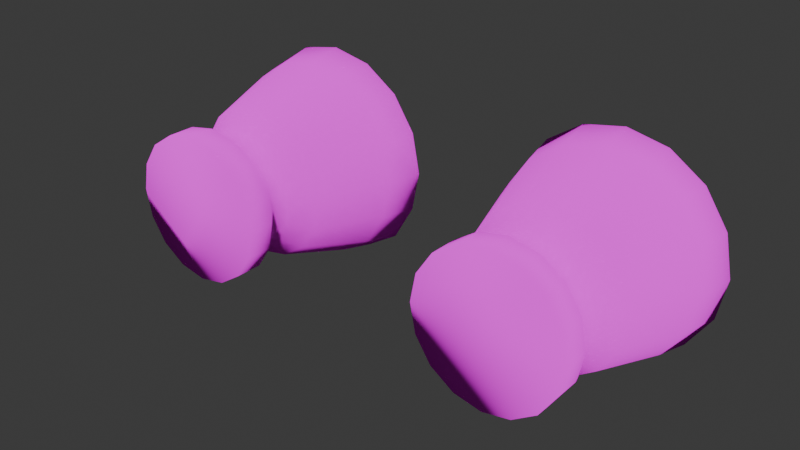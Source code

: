 # Source: 05.blend  (saved by Blender 4.2.66; exported with 4.5.12 LTS)
import bpy
from mathutils import Matrix  # noqa: F401  (used for matrix-valued properties, if any)

bpy.ops.wm.read_factory_settings(use_empty=True)
scene = bpy.context.scene
scene.name = 'Scene'

# ---- collections
col_collection = bpy.data.collections.new('Collection'); scene.collection.children.link(col_collection)

# ---- images (referenced by path relative to the original .blend; pixels are not part of the script)
import os
ASSET_DIR = os.environ.get("B2B_ASSET_DIR", "")  # directory of the original .blend (textures are referenced by path, not embedded)
HERE = os.path.dirname(os.path.abspath(__file__))  # packed textures are extracted next to this script under _unpacked/

def load_image(name, relpath, width, height, colorspace="sRGB"):
    """Load a texture the original file referenced (path relative to the .blend, or extracted next to this script)."""
    p = next((c for c in (os.path.join(HERE, relpath), os.path.join(ASSET_DIR, relpath)) if relpath and os.path.exists(c)), "")
    if p:
        img = bpy.data.images.load(p, check_existing=True)
        img.name = name
    else:  # same state as the original file: an image datablock whose file is absent (Cycles renders it pink)
        img = bpy.data.images.new(name, width, height)
        img.source = "FILE"
        img.filepath = "//" + (relpath or name)
    img.colorspace_settings.name = colorspace
    return img
img_ship_03_cockpit_mask_png = load_image('ship_03_cockpit_mask.png', 'ship_03_cockpit_mask.png', 1024, 1024, 'sRGB')
img_untitled_001 = load_image('Untitled.001', 'ship_03.png', 1024, 1024, 'sRGB')
img_thrusters = load_image('thrusters', 'thrusters.png', 1024, 1024, 'sRGB')
img_ship_03_cockpit_mask_png_001 = load_image('ship_03_cockpit_mask.png.001', 'ship_03_cockpit_mask.png', 1024, 1024, 'sRGB')
img_untitled_002 = load_image('Untitled.002', 'ship_03.png', 1024, 1024, 'sRGB')

# ---- materials (node trees are filled in below, after node groups)
mat_material_001 = bpy.data.materials.new('Material.001')
mat_thrusters = bpy.data.materials.new('Thrusters')
mat_material_004 = bpy.data.materials.new('Material.004')

# ---- material node trees
mat_material_001.use_nodes = True; mat_material_001.node_tree.nodes.clear()
_N = mat_material_001.node_tree.nodes; _L = mat_material_001.node_tree.links
n0 = _N.new('ShaderNodeOutputMaterial'); n0.name = 'Material Output'; n0.location = (622, 339)
n1 = _N.new('ShaderNodeTexImage'); n1.name = 'Image Texture'; n1.location = (-62, 585)
n1.image = img_ship_03_cockpit_mask_png
n1.interpolation = 'Closest'
n2 = _N.new('ShaderNodeBsdfDiffuse'); n2.name = 'Diffuse BSDF'; n2.location = (-199, 272)
n3 = _N.new('ShaderNodeTexImage'); n3.name = 'Image Texture.001'; n3.location = (-703, 143)
n3.image = img_untitled_001
n3.interpolation = 'Closest'
n4 = _N.new('ShaderNodeMixShader'); n4.name = 'Mix Shader'; n4.location = (385, 332)
n5 = _N.new('ShaderNodeHueSaturation'); n5.name = 'Hue/Saturation/Value'; n5.location = (-112, 114)
n6 = _N.new('ShaderNodeBsdfAnisotropic'); n6.name = 'Glossy BSDF'; n6.location = (156, 162)
n6.inputs[2].default_value = 1.0
_L.new(n3.outputs[0], n2.inputs[0])
_L.new(n4.outputs[0], n0.inputs[0])
_L.new(n2.outputs[0], n4.inputs[1])
_L.new(n3.outputs[0], n5.inputs[4])
_L.new(n1.outputs[0], n4.inputs[0])
_L.new(n5.outputs[0], n6.inputs[0])
_L.new(n6.outputs[0], n4.inputs[2])
n0.is_active_output = True
mat_thrusters.use_nodes = True; mat_thrusters.node_tree.nodes.clear()
_N = mat_thrusters.node_tree.nodes; _L = mat_thrusters.node_tree.links
n0 = _N.new('ShaderNodeOutputMaterial'); n0.name = 'Material Output'; n0.location = (434, 576)
n1 = _N.new('ShaderNodeBsdfDiffuse'); n1.name = 'Diffuse BSDF'; n1.location = (34, 521)
n1.inputs[1].default_value = 1.0
n2 = _N.new('ShaderNodeTexImage'); n2.name = 'Image Texture'; n2.location = (-256, 501)
n2.image = img_thrusters
_L.new(n1.outputs[0], n0.inputs[0])
_L.new(n2.outputs[0], n1.inputs[0])
n0.is_active_output = True
mat_material_004.use_nodes = True; mat_material_004.node_tree.nodes.clear()
_N = mat_material_004.node_tree.nodes; _L = mat_material_004.node_tree.links
n0 = _N.new('ShaderNodeOutputMaterial'); n0.name = 'Material Output'; n0.location = (622, 339)
n1 = _N.new('ShaderNodeTexImage'); n1.name = 'Image Texture'; n1.location = (-62, 585)
n1.image = img_ship_03_cockpit_mask_png_001
n1.interpolation = 'Closest'
n2 = _N.new('ShaderNodeBsdfDiffuse'); n2.name = 'Diffuse BSDF'; n2.location = (-199, 272)
n3 = _N.new('ShaderNodeTexImage'); n3.name = 'Image Texture.001'; n3.location = (-703, 143)
n3.image = img_untitled_002
n3.interpolation = 'Closest'
n4 = _N.new('ShaderNodeMixShader'); n4.name = 'Mix Shader'; n4.location = (385, 332)
n5 = _N.new('ShaderNodeHueSaturation'); n5.name = 'Hue/Saturation/Value'; n5.location = (-112, 114)
n6 = _N.new('ShaderNodeBsdfAnisotropic'); n6.name = 'Glossy BSDF'; n6.location = (156, 162)
n6.inputs[2].default_value = 1.0
_L.new(n3.outputs[0], n2.inputs[0])
_L.new(n4.outputs[0], n0.inputs[0])
_L.new(n2.outputs[0], n4.inputs[1])
_L.new(n3.outputs[0], n5.inputs[4])
_L.new(n1.outputs[0], n4.inputs[0])
_L.new(n5.outputs[0], n6.inputs[0])
_L.new(n6.outputs[0], n4.inputs[2])
n0.is_active_output = True

# ---- world
world_world = bpy.data.worlds.new('World'); scene.world = world_world
world_world.use_nodes = True; world_world.node_tree.nodes.clear()
_N = world_world.node_tree.nodes; _L = world_world.node_tree.links
n0 = _N.new('ShaderNodeOutputWorld'); n0.name = 'World Output'; n0.location = (300, 300)
n1 = _N.new('ShaderNodeBackground'); n1.name = 'Background'; n1.location = (10, 300)
n1.inputs[0].default_value = (0.05088, 0.05088, 0.05088, 1.0)
_L.new(n1.outputs[0], n0.inputs[0])
n0.is_active_output = True
world_world.color = (0.05088, 0.05088, 0.05088)
world_world.sun_shadow_jitter_overblur = 0.0

# ---- meshes
me_plane = bpy.data.meshes.new('Plane')
me_plane.from_pydata([(-0.0003264, -28.27, -0.08551), (8.977, -22.4, -0.08551), (16.86, -13.36, -0.0852), (-0.0003264, -22.44, 6.036), (0.0, -2.767, 10.13), (0.0, 5.903, 10.2), (8.765, -18.71, 2.285), (19.02, -3.55, 4.264), (19.02, 5.921, 4.867), (-0.0003264, -17.81, 8.329), (14.54, -11.93, 3.531), (7.642, 5.928, 8.128), (8.187, -14.54, 4.289), (6.462, -3.725, 7.638), (11.18, -9.688, 5.148), (11.43, 5.921, 7.136), (11.43, -3.725, 6.273), (3.499, -21.21, 4.596), (3.165, -16.7, 6.659), (-0.0003264, -24.5, 3.136), (1.952, -11.47, 8.723), (2.672, -22.83, 3.685), (19.02, 11.11, 4.867), (11.43, 11.11, 7.004), (7.808, 1.355, 8.22), (19.02, 1.135, 4.867), (0.0, 1.906, 10.32), (11.43, 1.225, 6.962), (-0.0003264, -28.27, -1.41), (8.977, -22.4, -1.41), (16.86, -13.36, -1.41), (19.02, 1.187, -4.847), (19.02, -6.529, -0.08547), (0.001758, -21.03, -4.847), (5.488, -17.65, -4.847), (15.66, -8.871, -4.847), (19.02, -3.413, -4.847), (19.02, 5.713, -4.847), (19.02, 11.11, -4.847), (0.001758, 11.11, -4.574), (19.02, -6.535, -2.049), (11.43, 11.11, -4.847), (5.095, 11.11, -4.723), (0.0, -6.205, 10.38), (-0.0003262, -7.631, 10.62), (-0.0003264, -25.5, 1.207), (-0.0003264, -26.08, 0.6241), (4.524, -16.11, 5.363), (5.335, -15.71, 5.038), (4.852, -20.63, 3.35), (5.656, -20.26, 2.946), (3.437, -23.14, 1.913), (4.068, -23.15, 1.339), (2.772, -10.04, 7.667), (3.427, -9.281, 7.33), (-0.0003264, -11.23, 10.3), (0.0, 18.23, 9.231), (1.181, 17.98, 8.644), (-0.0003791, 18.23, -2.68), (1.18, 17.99, -2.654), (0.0, 11.15, 9.955), (5.274, 11.1, 8.546)], [], [(49, 17, 21, 51), (9, 3, 17, 18), (10, 7, 16, 14), (5, 26, 24, 11), (2, 10, 6, 1), (1, 6, 50, 52), (13, 16, 27, 24), (16, 13, 12, 14), (16, 7, 25, 27), (10, 14, 12, 6), (20, 18, 47, 53), (52, 46, 0, 1), (21, 19, 45, 51), (44, 55, 20, 53), (13, 54, 48, 12), (55, 9, 18, 20), (17, 3, 19, 21), (17, 49, 47, 18), (50, 6, 12, 48), (8, 22, 23, 15), (23, 22, 38, 41), (8, 37, 38, 22), (27, 15, 11, 24), (26, 4, 13, 24), (25, 8, 15, 27), (1, 29, 30, 2), (0, 28, 29, 1), (7, 10, 2, 32), (8, 25, 31, 37), (28, 33, 34, 29), (7, 32, 40, 36, 31, 25), (29, 34, 35, 30), (40, 30, 35, 36), (40, 32, 2, 30), (42, 59, 57, 61), (15, 23, 61, 11), (45, 46, 52, 51), (51, 52, 50, 49), (49, 50, 48, 47), (47, 48, 54, 53), (53, 54, 43, 44), (54, 13, 4, 43), (56, 57, 59, 58), (61, 23, 41, 42), (11, 61, 60, 5), (39, 58, 59, 42), (61, 57, 56, 60), (36, 35, 34, 33, 39, 42, 41, 38, 37, 31)])
me_plane.polygons.foreach_set('use_smooth', [True] * 48)
_uv = me_plane.uv_layers.new(name='UVMap')
_uv.uv.foreach_set('vector', [0.2338, 0.2254, 0.174, 0.2274, 0.1567, 0.1681, 0.2028, 0.1295, 0.04802, 0.37, 0.05335, 0.207, 0.174, 0.2274, 0.1655, 0.3804, 0.6677, 0.4198, 0.6113, 0.5736, 0.7482, 0.5664, 0.7384, 0.4551, 0.9815, 0.7451, 0.9812, 0.6677, 0.8261, 0.66, 0.829, 0.747, 0.5968, 0.3815, 0.6677, 0.4198, 0.7439, 0.2716, 0.7127, 0.1959, 0.7127, 0.1959, 0.7439, 0.2716, 0.7994, 0.2322, 0.8028, 0.1605, 0.8449, 0.561, 0.7482, 0.5664, 0.7539, 0.6583, 0.8261, 0.66, 0.7482, 0.5664, 0.8449, 0.561, 0.7775, 0.3538, 0.7384, 0.4551, 0.7482, 0.5664, 0.6113, 0.5736, 0.6123, 0.6551, 0.7539, 0.6583, 0.6677, 0.4198, 0.7384, 0.4551, 0.7775, 0.3538, 0.7439, 0.2716, 0.1389, 0.5584, 0.1655, 0.3804, 0.2279, 0.3817, 0.1912, 0.5906, 0.8028, 0.1605, 0.855, 0.07812, 0.839, 0.03668, 0.7127, 0.1959, 0.1567, 0.1681, 0.08547, 0.1005, 0.1089, 0.03775, 0.2028, 0.1295, 0.08832, 0.6973, 0.06472, 0.5859, 0.1389, 0.5584, 0.1912, 0.5906, 0.8449, 0.561, 0.8907, 0.4487, 0.8314, 0.325, 0.7775, 0.3538, 0.06472, 0.5859, 0.04802, 0.37, 0.1655, 0.3804, 0.1389, 0.5584, 0.174, 0.2274, 0.05335, 0.207, 0.08547, 0.1005, 0.1567, 0.1681, 0.174, 0.2274, 0.2338, 0.2254, 0.2279, 0.3817, 0.1655, 0.3804, 0.7994, 0.2322, 0.7439, 0.2716, 0.7775, 0.3538, 0.8314, 0.325, 0.6063, 0.742, 0.5997, 0.84, 0.7519, 0.846, 0.7544, 0.7463, 0.3027, 0.153, 0.3263, 0.033, 0.4764, 0.02092, 0.4859, 0.1383, 0.6063, 0.742, 0.4223, 0.7172, 0.4114, 0.8217, 0.5997, 0.84, 0.7539, 0.6583, 0.7544, 0.7463, 0.829, 0.747, 0.8261, 0.66, 0.9812, 0.6677, 0.9783, 0.5769, 0.8449, 0.561, 0.8261, 0.66, 0.6123, 0.6551, 0.6063, 0.742, 0.7544, 0.7463, 0.7539, 0.6583, 0.7127, 0.1959, 0.6924, 0.1817, 0.5742, 0.3706, 0.5968, 0.3815, 0.839, 0.03668, 0.8185, 0.0206, 0.6924, 0.1817, 0.7127, 0.1959, 0.6113, 0.5736, 0.6677, 0.4198, 0.5968, 0.3815, 0.5528, 0.5043, 0.6063, 0.742, 0.6123, 0.6551, 0.4338, 0.6295, 0.4223, 0.7172, 0.9085, 0.0427, 0.9245, 0.203, 0.8171, 0.275, 0.7326, 0.1675, 0.6113, 0.5736, 0.5528, 0.5043, 0.5176, 0.4945, 0.4508, 0.5398, 0.4338, 0.6295, 0.6123, 0.6551, 0.7326, 0.1675, 0.8171, 0.275, 0.621, 0.4565, 0.5757, 0.3508, 0.5272, 0.4863, 0.5757, 0.3508, 0.621, 0.4565, 0.5555, 0.5657, 0.5176, 0.4945, 0.5528, 0.5043, 0.5968, 0.3815, 0.5742, 0.3706, 0.4918, 0.2363, 0.469, 0.361, 0.2943, 0.3739, 0.2866, 0.25, 0.7544, 0.7463, 0.7519, 0.846, 0.875, 0.8467, 0.829, 0.747, 0.1089, 0.03775, 0.1148, 0.01297, 0.228, 0.1218, 0.2028, 0.1295, 0.2028, 0.1295, 0.228, 0.1218, 0.2639, 0.2307, 0.2338, 0.2254, 0.2338, 0.2254, 0.2639, 0.2307, 0.2573, 0.3882, 0.2279, 0.3817, 0.2279, 0.3817, 0.2573, 0.3882, 0.2193, 0.6083, 0.1912, 0.5906, 0.1912, 0.5906, 0.2193, 0.6083, 0.1053, 0.7396, 0.08832, 0.6973, 0.8907, 0.4487, 0.8449, 0.561, 0.9783, 0.5769, 0.9785, 0.5103, 0.2866, 0.3932, 0.2943, 0.3739, 0.469, 0.361, 0.4707, 0.3796, 0.2866, 0.25, 0.3027, 0.153, 0.4859, 0.1383, 0.4918, 0.2363, 0.829, 0.747, 0.875, 0.8467, 0.9808, 0.8469, 0.9815, 0.7451, 0.9452, 0.8474, 0.9507, 0.9962, 0.9266, 0.9924, 0.8423, 0.8503, 0.875, 0.8467, 0.953, 0.9808, 0.9787, 0.9849, 0.9808, 0.8469, 0.5555, 0.5657, 0.621, 0.4565, 0.8171, 0.275, 0.9245, 0.203, 0.9452, 0.8474, 0.8423, 0.8503, 0.7148, 0.8536, 0.562, 0.8576, 0.5592, 0.7489, 0.5568, 0.6579])
_ca = me_plane.color_attributes.new('Attribute', 'BYTE_COLOR', 'CORNER')
_ca.data.foreach_set('color', [1.0, 1.0, 1.0, 1.0, 1.0, 1.0, 1.0, 1.0, 1.0, 1.0, 1.0, 1.0, 1.0, 1.0, 1.0, 1.0, 1.0, 1.0, 1.0, 1.0, 1.0, 1.0, 1.0, 1.0, 1.0, 1.0, 1.0, 1.0, 1.0, 1.0, 1.0, 1.0, 1.0, 1.0, 1.0, 1.0, 1.0, 1.0, 1.0, 1.0, 1.0, 1.0, 1.0, 1.0, 1.0, 1.0, 1.0, 1.0, 1.0, 1.0, 1.0, 1.0, 1.0, 1.0, 1.0, 1.0, 1.0, 1.0, 1.0, 1.0, 1.0, 1.0, 1.0, 1.0, 1.0, 1.0, 1.0, 1.0, 1.0, 1.0, 1.0, 1.0, 1.0, 1.0, 1.0, 1.0, 1.0, 1.0, 1.0, 1.0, 1.0, 1.0, 1.0, 1.0, 1.0, 1.0, 1.0, 1.0, 1.0, 1.0, 1.0, 1.0, 1.0, 1.0, 1.0, 1.0, 1.0, 1.0, 1.0, 1.0, 1.0, 1.0, 1.0, 1.0, 1.0, 1.0, 1.0, 1.0, 1.0, 1.0, 1.0, 1.0, 1.0, 1.0, 1.0, 1.0, 1.0, 1.0, 1.0, 1.0, 1.0, 1.0, 1.0, 1.0, 1.0, 1.0, 1.0, 1.0, 1.0, 1.0, 1.0, 1.0, 1.0, 1.0, 1.0, 1.0, 1.0, 1.0, 1.0, 1.0, 1.0, 1.0, 1.0, 1.0, 1.0, 1.0, 1.0, 1.0, 1.0, 1.0, 1.0, 1.0, 1.0, 1.0, 1.0, 1.0, 1.0, 1.0, 1.0, 1.0, 1.0, 1.0, 1.0, 1.0, 1.0, 1.0, 1.0, 1.0, 1.0, 1.0, 1.0, 1.0, 1.0, 1.0, 1.0, 1.0, 1.0, 1.0, 1.0, 1.0, 1.0, 1.0, 1.0, 1.0, 1.0, 1.0, 1.0, 1.0, 1.0, 1.0, 1.0, 1.0, 1.0, 1.0, 1.0, 1.0, 1.0, 1.0, 1.0, 1.0, 1.0, 1.0, 1.0, 1.0, 1.0, 1.0, 1.0, 1.0, 1.0, 1.0, 1.0, 1.0, 1.0, 1.0, 1.0, 1.0, 1.0, 1.0, 1.0, 1.0, 1.0, 1.0, 1.0, 1.0, 1.0, 1.0, 1.0, 1.0, 1.0, 1.0, 1.0, 1.0, 1.0, 1.0, 1.0, 1.0, 1.0, 1.0, 1.0, 1.0, 1.0, 1.0, 1.0, 1.0, 1.0, 1.0, 1.0, 1.0, 1.0, 1.0, 1.0, 1.0, 1.0, 1.0, 1.0, 1.0, 1.0, 1.0, 1.0, 1.0, 1.0, 1.0, 1.0, 1.0, 1.0, 1.0, 1.0, 1.0, 1.0, 1.0, 1.0, 1.0, 1.0, 1.0, 1.0, 1.0, 1.0, 1.0, 1.0, 1.0, 1.0, 1.0, 1.0, 1.0, 1.0, 1.0, 1.0, 1.0, 1.0, 1.0, 1.0, 1.0, 1.0, 1.0, 1.0, 1.0, 1.0, 1.0, 1.0, 1.0, 1.0, 1.0, 1.0, 1.0, 1.0, 1.0, 1.0, 1.0, 1.0, 1.0, 1.0, 1.0, 1.0, 1.0, 1.0, 1.0, 1.0, 1.0, 1.0, 1.0, 1.0, 1.0, 1.0, 1.0, 1.0, 1.0, 1.0, 1.0, 1.0, 1.0, 1.0, 1.0, 1.0, 1.0, 1.0, 1.0, 1.0, 1.0, 1.0, 1.0, 1.0, 1.0, 1.0, 1.0, 1.0, 1.0, 1.0, 1.0, 1.0, 1.0, 1.0, 1.0, 1.0, 1.0, 1.0, 1.0, 1.0, 1.0, 1.0, 1.0, 1.0, 1.0, 1.0, 1.0, 1.0, 1.0, 1.0, 1.0, 1.0, 1.0, 1.0, 1.0, 1.0, 1.0, 1.0, 1.0, 1.0, 1.0, 1.0, 1.0, 1.0, 1.0, 1.0, 1.0, 1.0, 1.0, 1.0, 1.0, 1.0, 1.0, 1.0, 1.0, 1.0, 1.0, 1.0, 1.0, 1.0, 1.0, 1.0, 1.0, 1.0, 1.0, 1.0, 1.0, 1.0, 1.0, 1.0, 1.0, 1.0, 1.0, 1.0, 1.0, 1.0, 1.0, 1.0, 1.0, 1.0, 1.0, 1.0, 1.0, 1.0, 1.0, 1.0, 1.0, 1.0, 1.0, 1.0, 1.0, 1.0, 1.0, 1.0, 1.0, 1.0, 1.0, 1.0, 1.0, 1.0, 1.0, 1.0, 1.0, 1.0, 1.0, 1.0, 1.0, 1.0, 1.0, 1.0, 1.0, 1.0, 1.0, 1.0, 1.0, 1.0, 1.0, 1.0, 1.0, 1.0, 1.0, 1.0, 1.0, 1.0, 1.0, 1.0, 1.0, 1.0, 1.0, 1.0, 1.0, 1.0, 1.0, 1.0, 1.0, 1.0, 1.0, 1.0, 1.0, 1.0, 1.0, 1.0, 1.0, 1.0, 1.0, 1.0, 1.0, 1.0, 1.0, 1.0, 1.0, 1.0, 1.0, 1.0, 1.0, 1.0, 1.0, 1.0, 1.0, 1.0, 1.0, 1.0, 1.0, 1.0, 1.0, 1.0, 1.0, 1.0, 1.0, 1.0, 1.0, 1.0, 1.0, 1.0, 1.0, 1.0, 1.0, 1.0, 1.0, 1.0, 1.0, 1.0, 1.0, 1.0, 1.0, 1.0, 1.0, 1.0, 1.0, 1.0, 1.0, 1.0, 1.0, 1.0, 1.0, 1.0, 1.0, 1.0, 1.0, 1.0, 1.0, 1.0, 1.0, 1.0, 1.0, 1.0, 1.0, 1.0, 1.0, 1.0, 1.0, 1.0, 1.0, 1.0, 1.0, 1.0, 1.0, 1.0, 1.0, 1.0, 1.0, 1.0, 1.0, 1.0, 1.0, 1.0, 1.0, 1.0, 1.0, 1.0, 1.0, 1.0, 1.0, 1.0, 1.0, 1.0, 1.0, 1.0, 1.0, 1.0, 1.0, 1.0, 1.0, 1.0, 1.0, 1.0, 1.0, 1.0, 1.0, 1.0, 1.0, 1.0, 1.0, 1.0, 1.0, 1.0, 1.0, 1.0, 1.0, 1.0, 1.0, 1.0, 1.0, 1.0, 1.0, 1.0, 1.0, 1.0, 1.0, 1.0, 1.0, 1.0, 1.0, 1.0, 1.0, 1.0, 1.0, 1.0, 1.0, 1.0, 1.0, 1.0, 1.0, 1.0, 1.0, 1.0, 1.0, 1.0, 1.0, 1.0, 1.0, 1.0, 1.0, 1.0, 1.0, 1.0, 1.0, 1.0, 1.0, 1.0, 1.0, 1.0, 1.0, 1.0, 1.0, 1.0, 1.0, 1.0, 1.0, 1.0, 1.0, 1.0, 1.0, 1.0, 1.0, 1.0, 1.0, 1.0, 1.0, 1.0, 1.0, 1.0, 1.0, 1.0, 1.0, 1.0, 1.0, 1.0, 1.0, 1.0, 1.0, 1.0, 1.0, 1.0, 1.0, 1.0, 1.0, 1.0, 1.0, 1.0, 1.0, 1.0, 1.0, 1.0, 1.0, 1.0, 1.0, 1.0, 1.0, 1.0, 1.0, 1.0, 1.0, 1.0, 1.0, 1.0, 1.0, 1.0, 1.0, 1.0, 1.0, 1.0, 1.0, 1.0, 1.0, 1.0, 1.0, 1.0, 1.0, 1.0, 1.0, 1.0, 1.0, 1.0, 1.0, 1.0, 1.0, 1.0, 1.0, 1.0, 1.0, 1.0, 1.0, 1.0, 1.0, 1.0, 1.0, 1.0, 1.0, 1.0, 1.0, 1.0, 1.0, 1.0, 1.0, 1.0, 1.0, 1.0, 1.0, 1.0, 1.0, 1.0, 1.0, 1.0, 1.0, 1.0, 1.0, 1.0, 1.0, 1.0, 1.0, 1.0, 1.0, 1.0, 1.0, 1.0, 1.0, 1.0, 1.0, 1.0, 1.0, 1.0, 1.0, 1.0, 1.0, 1.0, 1.0, 1.0, 1.0, 1.0, 1.0, 1.0, 1.0, 1.0, 1.0, 1.0, 1.0, 1.0, 1.0, 1.0, 1.0, 1.0, 1.0, 1.0, 1.0, 1.0, 1.0, 1.0, 1.0, 1.0, 1.0, 1.0, 1.0, 1.0, 1.0, 1.0, 1.0, 1.0, 1.0, 1.0, 1.0, 1.0, 1.0])
me_plane.materials.append(mat_material_001)
me_plane.update()
me_plane_001 = bpy.data.meshes.new('Plane.001')
me_plane_001.from_pydata([(6.157, 7.73, 0.04451), (6.53, 7.73, 1.923), (15.6, 9.525, 1.923), (6.53, 7.73, -1.834), (14.54, 7.73, -3.427), (9.187, 9.525, 4.58), (11.07, 7.73, 4.953), (7.594, 9.525, -3.427), (15.6, 7.73, -1.834), (15.6, 9.525, -1.834), (15.97, 9.525, 0.04451), (12.94, 7.73, -4.491), (12.94, 9.525, 4.58), (14.54, 9.525, -3.427), (7.594, 7.73, 3.516), (6.157, 9.525, 0.04451), (9.187, 7.73, 4.58), (9.602, 10.63, 3.576), (8.362, 10.63, 2.748), (7.533, 10.63, 1.507), (7.242, 10.63, 0.04451), (9.602, 10.63, -3.487), (14.89, 10.63, 0.04451), (14.6, 10.63, 1.507), (13.77, 10.63, 2.748), (9.918, 14.7, 2.826), (14.07, 14.7, 0.05022), (13.84, 14.7, 1.2), (13.19, 14.7, 2.175), (9.187, 7.73, -4.491), (7.594, 9.525, 3.516), (12.94, 7.73, 4.58), (14.54, 7.73, 3.516), (11.07, 9.525, -4.864), (12.94, 9.525, -4.491), (14.54, 9.525, 3.516), (11.07, 9.525, 4.953), (11.07, 7.73, -4.864), (7.594, 7.73, -3.427), (9.187, 9.525, -4.491), (6.53, 9.525, -1.834), (6.53, 9.525, 1.923), (15.6, 7.73, 1.923), (7.533, 10.63, -1.418), (8.362, 10.63, -2.659), (12.53, 10.63, -3.487), (13.77, 10.63, -2.659), (14.6, 10.63, -1.418), (12.53, 10.63, 3.576), (11.07, 14.7, 3.054), (8.944, 14.7, 2.175), (8.293, 14.7, 1.2), (8.064, 14.7, 0.05022), (8.307, 14.7, -1.173), (8.925, 14.7, -2.246), (9.822, 14.7, -2.795), (11.01, 14.7, -2.966), (12.22, 14.7, -2.725), (13.19, 14.7, -2.074), (13.84, 14.7, -1.099), (12.22, 14.7, 2.826), (15.81, 13.21, 2.01), (14.63, 11.9, 1.519), (14.92, 11.9, 0.04451), (16.2, 13.21, 0.04451), (14.7, 13.21, 3.676), (13.79, 11.9, 2.769), (9.1, 13.21, 4.79), (9.591, 11.9, 3.605), (6.32, 13.21, -1.921), (7.505, 11.9, -1.43), (7.212, 11.9, 0.04451), (5.929, 13.21, 0.04451), (7.434, 13.21, -3.587), (8.34, 11.9, -2.68), (13.03, 13.21, 4.79), (12.54, 11.9, 3.605), (11.07, 13.21, -5.091), (11.07, 11.9, -3.809), (11.07, 10.63, -3.776), (9.591, 11.9, -3.516), (9.1, 13.21, -4.701), (11.07, 10.63, 3.865), (11.07, 11.9, 3.898), (11.07, 13.21, 5.181), (13.03, 13.21, -4.701), (12.54, 11.9, -3.516), (14.7, 13.21, -3.587), (13.79, 11.9, -2.68), (7.434, 13.21, 3.676), (8.34, 11.9, 2.769), (15.81, 13.21, -1.921), (14.63, 11.9, -1.43), (6.32, 13.21, 2.01), (7.505, 11.9, 1.519), (17.73, 20.85, 0.05412), (17.22, 20.85, 2.603), (8.518, 20.85, -6.241), (11.07, 20.85, -6.608), (13.62, 20.85, -6.101), (15.78, 20.85, -4.656), (17.22, 20.85, -2.495), (13.62, 20.85, 6.209), (8.518, 20.85, 6.209), (6.357, 20.85, 4.765), (4.406, 20.85, 0.05412), (4.913, 20.85, -2.495), (6.281, 20.85, -4.873), (15.97, 7.73, 0.04451), (15.78, 20.85, 4.765), (11.07, 20.85, 6.716), (4.913, 20.85, 2.603), (17.8, 18.39, 0.05273), (4.336, 18.39, 0.05273), (8.491, 18.39, -6.27), (11.07, 18.39, 6.783), (17.29, 18.39, 2.628), (15.83, 18.39, 4.812), (8.491, 18.39, 6.271), (4.849, 18.39, -2.523), (6.252, 18.39, -4.867), (13.64, 18.39, 6.271), (11.07, 18.39, -6.678), (13.64, 18.39, -6.166), (15.83, 18.39, -4.707), (6.308, 18.39, 4.812), (17.29, 18.39, -2.523), (4.849, 18.39, 2.628), (18.32, 20.85, 0.05566), (3.813, 20.85, 0.05566), (8.292, 20.85, -6.789), (17.77, 20.85, 2.832), (8.292, 20.85, 6.758), (4.366, 20.85, -2.72), (5.862, 20.85, -5.293), (13.84, 20.85, 6.758), (11.07, 20.85, -7.199), (13.84, 20.85, -6.646), (16.2, 20.85, -5.074), (5.938, 20.85, 5.185), (17.77, 20.85, -2.72), (11.07, 20.85, 7.31), (16.2, 20.85, 5.185), (4.366, 20.85, 2.832)], [], [(34, 33, 79, 45), (5, 36, 82, 17), (13, 34, 45, 46), (30, 5, 17, 18), (9, 13, 46, 47), (41, 30, 18, 19), (10, 9, 47, 22), (15, 41, 19, 20), (2, 10, 22, 23), (40, 15, 20, 43), (35, 2, 23, 24), (7, 40, 43, 44), (12, 35, 24, 48), (33, 39, 21, 79), (39, 7, 44, 21), (12, 48, 82, 36), (131, 128, 95, 96), (133, 129, 105, 106), (142, 131, 96, 109), (134, 133, 106, 107), (135, 142, 109, 102), (136, 130, 97, 98), (130, 134, 107, 97), (135, 102, 110, 141), (137, 136, 98, 99), (132, 141, 110, 103), (138, 137, 99, 100), (139, 132, 103, 104), (140, 138, 100, 101), (143, 139, 104, 111), (128, 140, 101, 95), (129, 143, 111, 105), (30, 41, 1, 14), (5, 30, 14, 16), (36, 5, 16, 6), (39, 33, 37, 29), (36, 6, 31, 12), (33, 34, 11, 37), (15, 40, 3, 0), (2, 35, 32, 42), (35, 12, 31, 32), (13, 9, 8, 4), (7, 39, 29, 38), (10, 2, 42, 108), (9, 10, 108, 8), (41, 15, 0, 1), (34, 13, 4, 11), (40, 7, 38, 3), (20, 19, 94, 71), (71, 94, 93, 72), (22, 47, 92, 63), (63, 92, 91, 64), (19, 18, 90, 94), (94, 90, 89, 93), (47, 46, 88, 92), (92, 88, 87, 91), (90, 68, 67, 89), (46, 45, 86, 88), (88, 86, 85, 87), (17, 82, 83, 68), (68, 83, 84, 67), (45, 79, 78, 86), (86, 78, 77, 85), (48, 76, 83, 82), (76, 75, 84, 83), (21, 44, 74, 80), (80, 74, 73, 81), (79, 21, 80, 78), (78, 80, 81, 77), (48, 24, 66, 76), (76, 66, 65, 75), (44, 43, 70, 74), (74, 70, 69, 73), (24, 23, 62, 66), (66, 62, 61, 65), (43, 20, 71, 70), (70, 71, 72, 69), (23, 22, 63, 62), (62, 63, 64, 61), (17, 68, 90, 18), (26, 59, 58, 57, 56, 55, 54, 53, 52, 51, 50, 25, 49, 60, 28, 27), (26, 27, 96, 95), (27, 28, 109, 96), (55, 56, 98, 97), (56, 57, 99, 98), (57, 58, 100, 99), (58, 59, 101, 100), (59, 26, 95, 101), (28, 60, 102, 109), (60, 49, 110, 102), (49, 25, 103, 110), (25, 50, 104, 103), (50, 51, 111, 104), (51, 52, 105, 111), (52, 53, 106, 105), (53, 54, 107, 106), (54, 55, 97, 107), (72, 93, 127, 113), (64, 91, 126, 112), (93, 89, 125, 127), (91, 87, 124, 126), (89, 67, 118, 125), (87, 85, 123, 124), (67, 84, 115, 118), (85, 77, 122, 123), (75, 121, 115, 84), (81, 73, 120, 114), (77, 81, 114, 122), (75, 65, 117, 121), (73, 69, 119, 120), (65, 61, 116, 117), (69, 72, 113, 119), (61, 64, 112, 116), (113, 127, 143, 129), (112, 126, 140, 128), (127, 125, 139, 143), (126, 124, 138, 140), (125, 118, 132, 139), (124, 123, 137, 138), (118, 115, 141, 132), (123, 122, 136, 137), (121, 135, 141, 115), (114, 120, 134, 130), (122, 114, 130, 136), (121, 117, 142, 135), (120, 119, 133, 134), (117, 116, 131, 142), (119, 113, 129, 133), (116, 112, 128, 131), (1, 0, 3, 38, 29, 37, 11, 4, 8, 108, 42, 32, 31, 6, 16, 14)])
me_plane_001.polygons.foreach_set('use_smooth', [True] * 130)
_uv = me_plane_001.uv_layers.new(name='UVMap')
_uv.uv.foreach_set('vector', [0.1431, 0.138, 0.2724, 0.138, 0.2724, 0.2073, 0.1431, 0.2073, 0.1431, 0.138, 0.2724, 0.138, 0.2724, 0.2073, 0.1431, 0.2073, 0.02487, 0.138, 0.1431, 0.138, 0.1431, 0.2073, 0.02487, 0.2073, 0.02487, 0.138, 0.1431, 0.138, 0.1431, 0.2073, 0.02487, 0.2073, 0.1431, 0.138, 0.2724, 0.138, 0.2724, 0.2073, 0.1431, 0.2073, 0.1431, 0.138, 0.2724, 0.138, 0.2724, 0.2073, 0.1431, 0.2073, 0.02487, 0.138, 0.1431, 0.138, 0.1431, 0.2073, 0.02487, 0.2073, 0.02487, 0.138, 0.1431, 0.138, 0.1431, 0.2073, 0.02487, 0.2073, 0.1431, 0.138, 0.2724, 0.138, 0.2724, 0.2073, 0.1431, 0.2073, 0.1431, 0.138, 0.2724, 0.138, 0.2724, 0.2073, 0.1431, 0.2073, 0.02487, 0.138, 0.1431, 0.138, 0.1431, 0.2073, 0.02487, 0.2073, 0.02487, 0.138, 0.1431, 0.138, 0.1431, 0.2073, 0.02487, 0.2073, 0.1431, 0.138, 0.2724, 0.138, 0.2724, 0.2073, 0.1431, 0.2073, 0.02487, 0.138, 0.1431, 0.138, 0.1431, 0.2073, 0.02487, 0.2073, 0.1431, 0.138, 0.2724, 0.138, 0.2724, 0.2073, 0.1431, 0.2073, 0.1431, 0.138, 0.1431, 0.2073, 0.02487, 0.2073, 0.02487, 0.138, 0.1431, 0.6748, 0.2724, 0.6748, 0.2724, 0.7034, 0.1431, 0.7034, 0.1431, 0.6748, 0.2724, 0.6748, 0.2724, 0.7034, 0.1431, 0.7034, 0.02487, 0.6748, 0.1431, 0.6748, 0.1431, 0.7034, 0.02487, 0.7034, 0.02487, 0.6748, 0.1431, 0.6748, 0.1431, 0.7034, 0.02487, 0.7034, 0.1431, 0.6748, 0.2724, 0.6748, 0.2724, 0.7034, 0.1431, 0.7034, 0.02487, 0.6748, 0.1431, 0.6748, 0.1431, 0.7034, 0.02487, 0.7034, 0.1431, 0.6748, 0.2724, 0.6748, 0.2724, 0.7034, 0.1431, 0.7034, 0.1431, 0.6748, 0.1431, 0.7034, 0.02487, 0.7034, 0.02487, 0.6748, 0.1431, 0.6748, 0.2724, 0.6748, 0.2724, 0.7034, 0.1431, 0.7034, 0.1431, 0.6748, 0.2724, 0.6748, 0.2724, 0.7034, 0.1431, 0.7034, 0.02487, 0.6748, 0.1431, 0.6748, 0.1431, 0.7034, 0.02487, 0.7034, 0.02487, 0.6748, 0.1431, 0.6748, 0.1431, 0.7034, 0.02487, 0.7034, 0.1431, 0.6748, 0.2724, 0.6748, 0.2724, 0.7034, 0.1431, 0.7034, 0.1431, 0.6748, 0.2724, 0.6748, 0.2724, 0.7034, 0.1431, 0.7034, 0.02487, 0.6748, 0.1431, 0.6748, 0.1431, 0.7034, 0.02487, 0.7034, 0.02487, 0.6748, 0.1431, 0.6748, 0.1431, 0.7034, 0.02487, 0.7034, 0.2724, 0.138, 0.1431, 0.138, 0.1431, 0.01022, 0.2724, 0.009753, 0.1431, 0.138, 0.02487, 0.138, 0.02487, 0.008408, 0.1431, 0.01022, 0.2724, 0.138, 0.1431, 0.138, 0.1431, 0.01022, 0.2724, 0.009753, 0.1431, 0.138, 0.02487, 0.138, 0.02487, 0.008408, 0.1431, 0.01022, 0.02487, 0.138, 0.02487, 0.008408, 0.1431, 0.01022, 0.1431, 0.138, 0.2724, 0.138, 0.1431, 0.138, 0.1431, 0.01022, 0.2724, 0.009753, 0.2724, 0.138, 0.1431, 0.138, 0.1431, 0.01022, 0.2724, 0.009753, 0.1431, 0.138, 0.02487, 0.138, 0.02487, 0.008408, 0.1431, 0.01022, 0.2724, 0.138, 0.1431, 0.138, 0.1431, 0.01022, 0.2724, 0.009753, 0.2724, 0.138, 0.1431, 0.138, 0.1431, 0.01022, 0.2724, 0.009753, 0.2724, 0.138, 0.1431, 0.138, 0.1431, 0.01022, 0.2724, 0.009753, 0.2724, 0.138, 0.1431, 0.138, 0.1431, 0.01022, 0.2724, 0.009753, 0.1431, 0.138, 0.02487, 0.138, 0.02487, 0.008408, 0.1431, 0.01022, 0.1431, 0.138, 0.02487, 0.138, 0.02487, 0.008408, 0.1431, 0.01022, 0.1431, 0.138, 0.02487, 0.138, 0.02487, 0.008408, 0.1431, 0.01022, 0.1431, 0.138, 0.02487, 0.138, 0.02487, 0.008408, 0.1431, 0.01022, 0.02487, 0.2073, 0.1431, 0.2073, 0.1431, 0.2938, 0.02487, 0.2938, 0.02487, 0.2938, 0.1431, 0.2938, 0.1431, 0.3393, 0.02487, 0.3393, 0.02487, 0.2073, 0.1431, 0.2073, 0.1431, 0.2938, 0.02487, 0.2938, 0.02487, 0.2938, 0.1431, 0.2938, 0.1431, 0.3393, 0.02487, 0.3393, 0.1431, 0.2073, 0.2724, 0.2073, 0.2724, 0.2938, 0.1431, 0.2938, 0.1431, 0.2938, 0.2724, 0.2938, 0.2724, 0.3393, 0.1431, 0.3393, 0.1431, 0.2073, 0.2724, 0.2073, 0.2724, 0.2938, 0.1431, 0.2938, 0.1431, 0.2938, 0.2724, 0.2938, 0.2724, 0.3393, 0.1431, 0.3393, 0.02487, 0.2938, 0.1431, 0.2938, 0.1431, 0.3393, 0.02487, 0.3393, 0.02487, 0.2073, 0.1431, 0.2073, 0.1431, 0.2938, 0.02487, 0.2938, 0.02487, 0.2938, 0.1431, 0.2938, 0.1431, 0.3393, 0.02487, 0.3393, 0.1431, 0.2073, 0.2724, 0.2073, 0.2724, 0.2938, 0.1431, 0.2938, 0.1431, 0.2938, 0.2724, 0.2938, 0.2724, 0.3393, 0.1431, 0.3393, 0.1431, 0.2073, 0.2724, 0.2073, 0.2724, 0.2938, 0.1431, 0.2938, 0.1431, 0.2938, 0.2724, 0.2938, 0.2724, 0.3393, 0.1431, 0.3393, 0.1431, 0.2073, 0.1431, 0.2938, 0.02487, 0.2938, 0.02487, 0.2073, 0.1431, 0.2938, 0.1431, 0.3393, 0.02487, 0.3393, 0.02487, 0.2938, 0.1431, 0.2073, 0.2724, 0.2073, 0.2724, 0.2938, 0.1431, 0.2938, 0.1431, 0.2938, 0.2724, 0.2938, 0.2724, 0.3393, 0.1431, 0.3393, 0.02487, 0.2073, 0.1431, 0.2073, 0.1431, 0.2938, 0.02487, 0.2938, 0.02487, 0.2938, 0.1431, 0.2938, 0.1431, 0.3393, 0.02487, 0.3393, 0.1431, 0.2073, 0.2724, 0.2073, 0.2724, 0.2938, 0.1431, 0.2938, 0.1431, 0.2938, 0.2724, 0.2938, 0.2724, 0.3393, 0.1431, 0.3393, 0.02487, 0.2073, 0.1431, 0.2073, 0.1431, 0.2938, 0.02487, 0.2938, 0.02487, 0.2938, 0.1431, 0.2938, 0.1431, 0.3393, 0.02487, 0.3393, 0.02487, 0.2073, 0.1431, 0.2073, 0.1431, 0.2938, 0.02487, 0.2938, 0.02487, 0.2938, 0.1431, 0.2938, 0.1431, 0.3393, 0.02487, 0.3393, 0.1431, 0.2073, 0.2724, 0.2073, 0.2724, 0.2938, 0.1431, 0.2938, 0.1431, 0.2938, 0.2724, 0.2938, 0.2724, 0.3393, 0.1431, 0.3393, 0.1431, 0.2073, 0.2724, 0.2073, 0.2724, 0.2938, 0.1431, 0.2938, 0.1431, 0.2938, 0.2724, 0.2938, 0.2724, 0.3393, 0.1431, 0.3393, 0.1431, 0.2073, 0.1431, 0.2938, 0.02487, 0.2938, 0.02487, 0.2073, 0.5975, 0.8627, 0.6089, 0.8352, 0.6299, 0.8141, 0.6574, 0.8027, 0.6887, 0.8027, 0.7174, 0.8129, 0.737, 0.831, 0.7471, 0.8608, 0.7471, 0.8924, 0.7357, 0.9199, 0.7147, 0.941, 0.6872, 0.9523, 0.6574, 0.9523, 0.6299, 0.941, 0.6089, 0.9199, 0.5975, 0.8924, 0.2724, 0.9855, 0.1431, 0.9855, 0.1431, 0.7034, 0.2724, 0.7034, 0.1431, 0.9855, 0.02487, 0.9855, 0.02487, 0.7034, 0.1431, 0.7034, 0.1431, 0.9855, 0.02487, 0.9855, 0.02487, 0.7034, 0.1431, 0.7034, 0.2724, 0.9855, 0.1431, 0.9855, 0.1431, 0.7034, 0.2724, 0.7034, 0.1431, 0.9855, 0.02487, 0.9855, 0.02487, 0.7034, 0.1431, 0.7034, 0.2724, 0.9855, 0.1431, 0.9855, 0.1431, 0.7034, 0.2724, 0.7034, 0.1431, 0.9855, 0.02487, 0.9855, 0.02487, 0.7034, 0.1431, 0.7034, 0.2724, 0.9855, 0.1431, 0.9855, 0.1431, 0.7034, 0.2724, 0.7034, 0.1431, 0.9855, 0.02487, 0.9855, 0.02487, 0.7034, 0.1431, 0.7034, 0.2724, 0.9855, 0.1431, 0.9855, 0.1431, 0.7034, 0.2724, 0.7034, 0.1431, 0.9855, 0.02487, 0.9855, 0.02487, 0.7034, 0.1431, 0.7034, 0.2724, 0.9855, 0.1431, 0.9855, 0.1431, 0.7034, 0.2724, 0.7034, 0.1431, 0.9855, 0.02487, 0.9855, 0.02487, 0.7034, 0.1431, 0.7034, 0.2724, 0.9855, 0.1431, 0.9855, 0.1431, 0.7034, 0.2724, 0.7034, 0.1431, 0.9855, 0.02487, 0.9855, 0.02487, 0.7034, 0.1431, 0.7034, 0.2724, 0.9855, 0.1431, 0.9855, 0.1431, 0.7034, 0.2724, 0.7034, 0.02487, 0.3393, 0.1431, 0.3393, 0.1431, 0.5485, 0.02487, 0.5487, 0.02487, 0.3393, 0.1431, 0.3393, 0.1431, 0.5485, 0.02487, 0.5487, 0.1431, 0.3393, 0.2724, 0.3393, 0.2724, 0.5456, 0.1431, 0.5485, 0.1431, 0.3393, 0.2724, 0.3393, 0.2724, 0.5456, 0.1431, 0.5485, 0.02487, 0.3393, 0.1431, 0.3393, 0.1431, 0.5485, 0.02487, 0.5487, 0.02487, 0.3393, 0.1431, 0.3393, 0.1431, 0.5485, 0.02487, 0.5487, 0.1431, 0.3393, 0.2724, 0.3393, 0.2724, 0.5456, 0.1431, 0.5485, 0.1431, 0.3393, 0.2724, 0.3393, 0.2724, 0.5456, 0.1431, 0.5485, 0.1431, 0.3393, 0.1431, 0.5485, 0.02487, 0.5487, 0.02487, 0.3393, 0.1431, 0.3393, 0.2724, 0.3393, 0.2724, 0.5456, 0.1431, 0.5485, 0.02487, 0.3393, 0.1431, 0.3393, 0.1431, 0.5485, 0.02487, 0.5487, 0.1431, 0.3393, 0.2724, 0.3393, 0.2724, 0.5456, 0.1431, 0.5485, 0.02487, 0.3393, 0.1431, 0.3393, 0.1431, 0.5485, 0.02487, 0.5487, 0.02487, 0.3393, 0.1431, 0.3393, 0.1431, 0.5485, 0.02487, 0.5487, 0.1431, 0.3393, 0.2724, 0.3393, 0.2724, 0.5456, 0.1431, 0.5485, 0.1431, 0.3393, 0.2724, 0.3393, 0.2724, 0.5456, 0.1431, 0.5485, 0.02487, 0.5487, 0.1431, 0.5485, 0.1431, 0.6748, 0.02487, 0.6748, 0.02487, 0.5487, 0.1431, 0.5485, 0.1431, 0.6748, 0.02487, 0.6748, 0.1431, 0.5485, 0.2724, 0.5456, 0.2724, 0.6748, 0.1431, 0.6748, 0.1431, 0.5485, 0.2724, 0.5456, 0.2724, 0.6748, 0.1431, 0.6748, 0.02487, 0.5487, 0.1431, 0.5485, 0.1431, 0.6748, 0.02487, 0.6748, 0.02487, 0.5487, 0.1431, 0.5485, 0.1431, 0.6748, 0.02487, 0.6748, 0.1431, 0.5485, 0.2724, 0.5456, 0.2724, 0.6748, 0.1431, 0.6748, 0.1431, 0.5485, 0.2724, 0.5456, 0.2724, 0.6748, 0.1431, 0.6748, 0.1431, 0.5485, 0.1431, 0.6748, 0.02487, 0.6748, 0.02487, 0.5487, 0.1431, 0.5485, 0.2724, 0.5456, 0.2724, 0.6748, 0.1431, 0.6748, 0.02487, 0.5487, 0.1431, 0.5485, 0.1431, 0.6748, 0.02487, 0.6748, 0.1431, 0.5485, 0.2724, 0.5456, 0.2724, 0.6748, 0.1431, 0.6748, 0.02487, 0.5487, 0.1431, 0.5485, 0.1431, 0.6748, 0.02487, 0.6748, 0.02487, 0.5487, 0.1431, 0.5485, 0.1431, 0.6748, 0.02487, 0.6748, 0.1431, 0.5485, 0.2724, 0.5456, 0.2724, 0.6748, 0.1431, 0.6748, 0.1431, 0.5485, 0.2724, 0.5456, 0.2724, 0.6748, 0.1431, 0.6748, 0.1431, 0.01022, 0.2724, 0.009753, 0.1431, 0.01022, 0.2724, 0.009753, 0.1431, 0.01022, 0.2724, 0.009753, 0.1431, 0.01022, 0.2724, 0.009753, 0.1431, 0.01022, 0.2724, 0.009753, 0.1431, 0.01022, 0.2724, 0.009753, 0.1431, 0.01022, 0.2724, 0.009753, 0.1431, 0.01022, 0.2724, 0.009753])
me_plane_001.materials.append(mat_thrusters)
me_plane_001.update()
me_plane_002 = bpy.data.meshes.new('Plane.002')
me_plane_002.from_pydata([(19.02, -3.55, 4.264), (19.02, 5.921, 4.867), (19.02, 11.11, 4.867), (19.02, 1.135, 4.867), (19.02, 1.187, -4.847), (19.02, -6.529, -0.08547), (19.02, -3.413, -4.847), (19.02, 5.713, -4.847), (19.02, 11.11, -4.847), (19.02, -6.535, -2.049), (25.64, 7.494, 3.021), (25.64, 10.56, 3.021), (25.64, 13.89, 3.021), (25.64, 4.494, 2.635), (25.64, 7.527, -3.2), (25.64, 4.582, -3.2), (25.64, 2.582, -1.408), (25.64, 2.586, -0.1503), (25.64, 10.43, -3.2), (25.64, 13.89, -3.2)], [], [(7, 8, 19, 18), (8, 2, 12, 19), (0, 5, 17, 13), (11, 18, 19, 12), (11, 10, 14, 18), (13, 17, 16, 15, 14, 10), (6, 4, 14, 15), (9, 6, 15, 16), (3, 0, 13, 10), (1, 3, 10, 11), (5, 9, 16, 17), (4, 7, 18, 14), (2, 1, 11, 12)])
me_plane_002.polygons.foreach_set('use_smooth', [True] * 13)
_uv = me_plane_002.uv_layers.new(name='UVMap')
_uv.uv.foreach_set('vector', [0.5592, 0.7489, 0.562, 0.8576, 0.562, 0.8576, 0.5592, 0.7489, 0.4764, 0.02092, 0.3263, 0.033, 0.3263, 0.033, 0.4764, 0.02092, 0.6113, 0.5736, 0.5528, 0.5043, 0.5528, 0.5043, 0.6113, 0.5736, 0.6063, 0.742, 0.4223, 0.7172, 0.4114, 0.8217, 0.5997, 0.84, 0.6063, 0.742, 0.6123, 0.6551, 0.4338, 0.6295, 0.4223, 0.7172, 0.6113, 0.5736, 0.5528, 0.5043, 0.5176, 0.4945, 0.4508, 0.5398, 0.4338, 0.6295, 0.6123, 0.6551, 0.5555, 0.5657, 0.5568, 0.6579, 0.5568, 0.6579, 0.5555, 0.5657, 0.5272, 0.4863, 0.5555, 0.5657, 0.5555, 0.5657, 0.5272, 0.4863, 0.6123, 0.6551, 0.6113, 0.5736, 0.6113, 0.5736, 0.6123, 0.6551, 0.6063, 0.742, 0.6123, 0.6551, 0.6123, 0.6551, 0.6063, 0.742, 0.5528, 0.5043, 0.5176, 0.4945, 0.5176, 0.4945, 0.5528, 0.5043, 0.5568, 0.6579, 0.5592, 0.7489, 0.5592, 0.7489, 0.5568, 0.6579, 0.5997, 0.84, 0.6063, 0.742, 0.6063, 0.742, 0.5997, 0.84])
_ca = me_plane_002.color_attributes.new('Attribute', 'BYTE_COLOR', 'CORNER')
_ca.data.foreach_set('color', [1.0, 1.0, 1.0, 1.0, 1.0, 1.0, 1.0, 1.0, 1.0, 1.0, 1.0, 1.0, 1.0, 1.0, 1.0, 1.0, 1.0, 1.0, 1.0, 1.0, 1.0, 1.0, 1.0, 1.0, 1.0, 1.0, 1.0, 1.0, 1.0, 1.0, 1.0, 1.0, 1.0, 1.0, 1.0, 1.0, 1.0, 1.0, 1.0, 1.0, 1.0, 1.0, 1.0, 1.0, 1.0, 1.0, 1.0, 1.0, 1.0, 1.0, 1.0, 1.0, 1.0, 1.0, 1.0, 1.0, 1.0, 1.0, 1.0, 1.0, 1.0, 1.0, 1.0, 1.0, 1.0, 1.0, 1.0, 1.0, 1.0, 1.0, 1.0, 1.0, 1.0, 1.0, 1.0, 1.0, 1.0, 1.0, 1.0, 1.0, 1.0, 1.0, 1.0, 1.0, 1.0, 1.0, 1.0, 1.0, 1.0, 1.0, 1.0, 1.0, 1.0, 1.0, 1.0, 1.0, 1.0, 1.0, 1.0, 1.0, 1.0, 1.0, 1.0, 1.0, 1.0, 1.0, 1.0, 1.0, 1.0, 1.0, 1.0, 1.0, 1.0, 1.0, 1.0, 1.0, 1.0, 1.0, 1.0, 1.0, 1.0, 1.0, 1.0, 1.0, 1.0, 1.0, 1.0, 1.0, 1.0, 1.0, 1.0, 1.0, 1.0, 1.0, 1.0, 1.0, 1.0, 1.0, 1.0, 1.0, 1.0, 1.0, 1.0, 1.0, 1.0, 1.0, 1.0, 1.0, 1.0, 1.0, 1.0, 1.0, 1.0, 1.0, 1.0, 1.0, 1.0, 1.0, 1.0, 1.0, 1.0, 1.0, 1.0, 1.0, 1.0, 1.0, 1.0, 1.0, 1.0, 1.0, 1.0, 1.0, 1.0, 1.0, 1.0, 1.0, 1.0, 1.0, 1.0, 1.0, 1.0, 1.0, 1.0, 1.0, 1.0, 1.0, 1.0, 1.0, 1.0, 1.0, 1.0, 1.0, 1.0, 1.0, 1.0, 1.0, 1.0, 1.0, 1.0, 1.0, 1.0, 1.0, 1.0, 1.0, 1.0, 1.0, 1.0, 1.0, 1.0, 1.0, 1.0, 1.0, 1.0, 1.0, 1.0, 1.0])
me_plane_002.materials.append(mat_material_004)
me_plane_002.update()

# ---- objects
ob_ship = bpy.data.objects.new('Ship', me_plane)
ob_engine = bpy.data.objects.new('engine', me_plane_001)
ob_gun1 = bpy.data.objects.new('Gun1', me_plane_002)

# ---- transforms, parenting, visibility, modifiers, constraints
ob_ship.location = (0.0, 0.0, 0.0)
ob_ship.hide_render = True
_m = ob_ship.modifiers.new('Mirror', 'MIRROR')
ob_engine.parent = ob_ship
ob_engine.location = (0.0, 3.038, 1.694)
_vg = ob_engine.vertex_groups.new(name='Group')
_m = ob_engine.modifiers.new('Mirror', 'MIRROR')
ob_gun1.location = (0.0, 0.0, 0.0)
ob_gun1.hide_render = True
_m = ob_gun1.modifiers.new('Mirror', 'MIRROR')

# ---- collection membership
scene.collection.objects.link(ob_ship)
scene.collection.objects.link(ob_engine)
scene.collection.objects.link(ob_gun1)

# ---- scene / render settings (as saved in the file)
scene.frame_start = 1; scene.frame_end = 250; scene.frame_set(129)
scene.render.engine = 'BLENDER_EEVEE_NEXT'
bpy.context.view_layer.update()

# ---- added for rendering (the .blend has no active camera and no usable light): camera, sun
cam_auto = bpy.data.cameras.new('AutoCamera')
cam_auto.lens = 50.0
cam_auto.sensor_width = 36.0
cam_auto.clip_end = 1000.0
ob_auto_camera = bpy.data.objects.new('AutoCamera', cam_auto)
scene.collection.objects.link(ob_auto_camera)
ob_auto_camera.location = (38.4334, -28.7897, 32.4959)
ob_auto_camera.rotation_euler = (1.09748, -7.21219e-08, 0.694738)
scene.camera = ob_auto_camera
light_auto_sun = bpy.data.lights.new('AutoSun', 'SUN')
light_auto_sun.energy = 3.0
light_auto_sun.angle = 0.0523599
ob_auto_sun = bpy.data.objects.new('AutoSun', light_auto_sun)
scene.collection.objects.link(ob_auto_sun)
ob_auto_sun.rotation_euler = (0.872665, 0.174533, 0.523599)
bpy.context.view_layer.update()
